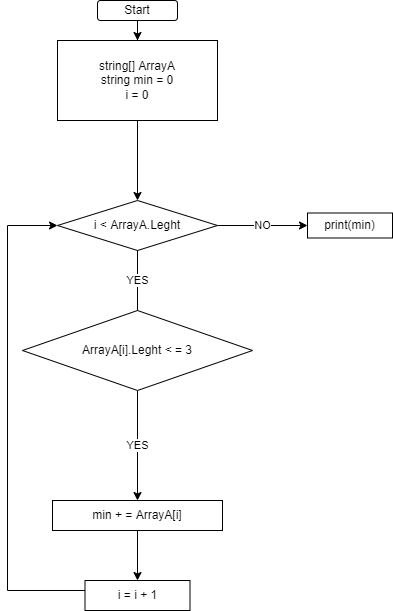

The diagram above was exported from draw.io. Its source (the exported page's mxGraphModel, read from the mxfile embedded in the PNG):
<mxGraphModel dx="1422" dy="888" grid="1" gridSize="10" guides="1" tooltips="1" connect="1" arrows="1" fold="1" page="1" pageScale="1" pageWidth="850" pageHeight="1100" math="0" shadow="0">
  <root>
    <mxCell id="0" />
    <mxCell id="1" parent="0" />
    <mxCell id="ir8c7GLq_QN87SzxozJ3-1" style="edgeStyle=orthogonalEdgeStyle;rounded=0;orthogonalLoop=1;jettySize=auto;html=1;entryX=0.5;entryY=0;entryDx=0;entryDy=0;" edge="1" parent="1" source="ir8c7GLq_QN87SzxozJ3-2" target="ir8c7GLq_QN87SzxozJ3-4">
      <mxGeometry relative="1" as="geometry" />
    </mxCell>
    <mxCell id="ir8c7GLq_QN87SzxozJ3-2" value="Start" style="rounded=1;whiteSpace=wrap;html=1;" vertex="1" parent="1">
      <mxGeometry x="100" y="10" width="80" height="20" as="geometry" />
    </mxCell>
    <mxCell id="ir8c7GLq_QN87SzxozJ3-3" style="edgeStyle=orthogonalEdgeStyle;rounded=0;orthogonalLoop=1;jettySize=auto;html=1;entryX=0.5;entryY=0;entryDx=0;entryDy=0;" edge="1" parent="1" source="ir8c7GLq_QN87SzxozJ3-4" target="ir8c7GLq_QN87SzxozJ3-7">
      <mxGeometry relative="1" as="geometry" />
    </mxCell>
    <mxCell id="ir8c7GLq_QN87SzxozJ3-4" value="string[] ArrayA&lt;br&gt;string min = 0&lt;br&gt;i = 0" style="rounded=0;whiteSpace=wrap;html=1;" vertex="1" parent="1">
      <mxGeometry x="60" y="50" width="160" height="80" as="geometry" />
    </mxCell>
    <mxCell id="ir8c7GLq_QN87SzxozJ3-5" value="YES" style="edgeStyle=orthogonalEdgeStyle;rounded=0;orthogonalLoop=1;jettySize=auto;html=1;entryX=0.5;entryY=0;entryDx=0;entryDy=0;startArrow=none;" edge="1" parent="1" source="ir8c7GLq_QN87SzxozJ3-16" target="ir8c7GLq_QN87SzxozJ3-9">
      <mxGeometry relative="1" as="geometry" />
    </mxCell>
    <mxCell id="ir8c7GLq_QN87SzxozJ3-6" value="NO" style="edgeStyle=orthogonalEdgeStyle;rounded=0;orthogonalLoop=1;jettySize=auto;html=1;entryX=0;entryY=0.5;entryDx=0;entryDy=0;" edge="1" parent="1" source="ir8c7GLq_QN87SzxozJ3-7" target="ir8c7GLq_QN87SzxozJ3-14">
      <mxGeometry relative="1" as="geometry">
        <mxPoint x="305" y="235" as="targetPoint" />
      </mxGeometry>
    </mxCell>
    <mxCell id="ir8c7GLq_QN87SzxozJ3-7" value="i &amp;lt; ArrayA.Leght" style="rhombus;whiteSpace=wrap;html=1;" vertex="1" parent="1">
      <mxGeometry x="60" y="210" width="160" height="50" as="geometry" />
    </mxCell>
    <mxCell id="ir8c7GLq_QN87SzxozJ3-8" style="edgeStyle=orthogonalEdgeStyle;rounded=0;orthogonalLoop=1;jettySize=auto;html=1;entryX=0.5;entryY=0;entryDx=0;entryDy=0;" edge="1" parent="1" source="ir8c7GLq_QN87SzxozJ3-9" target="ir8c7GLq_QN87SzxozJ3-11">
      <mxGeometry relative="1" as="geometry" />
    </mxCell>
    <mxCell id="ir8c7GLq_QN87SzxozJ3-9" value="min + = ArrayA[i]" style="rounded=0;whiteSpace=wrap;html=1;" vertex="1" parent="1">
      <mxGeometry x="55" y="510" width="170" height="30" as="geometry" />
    </mxCell>
    <mxCell id="ir8c7GLq_QN87SzxozJ3-10" style="edgeStyle=orthogonalEdgeStyle;rounded=0;orthogonalLoop=1;jettySize=auto;html=1;entryX=0;entryY=0.5;entryDx=0;entryDy=0;" edge="1" parent="1" source="ir8c7GLq_QN87SzxozJ3-11" target="ir8c7GLq_QN87SzxozJ3-7">
      <mxGeometry relative="1" as="geometry">
        <Array as="points">
          <mxPoint x="10" y="600" />
          <mxPoint x="10" y="235" />
        </Array>
      </mxGeometry>
    </mxCell>
    <mxCell id="ir8c7GLq_QN87SzxozJ3-11" value="i = i + 1" style="rounded=0;whiteSpace=wrap;html=1;" vertex="1" parent="1">
      <mxGeometry x="87.5" y="590" width="105" height="30" as="geometry" />
    </mxCell>
    <mxCell id="ir8c7GLq_QN87SzxozJ3-14" value="print(min)" style="rounded=0;whiteSpace=wrap;html=1;" vertex="1" parent="1">
      <mxGeometry x="310" y="222.5" width="85" height="25" as="geometry" />
    </mxCell>
    <mxCell id="ir8c7GLq_QN87SzxozJ3-16" value="ArrayA[i].Leght &amp;lt; = 3" style="rhombus;whiteSpace=wrap;html=1;" vertex="1" parent="1">
      <mxGeometry x="25" y="320" width="230" height="80" as="geometry" />
    </mxCell>
    <mxCell id="ir8c7GLq_QN87SzxozJ3-17" value="YES" style="edgeStyle=orthogonalEdgeStyle;rounded=0;orthogonalLoop=1;jettySize=auto;html=1;entryX=0.5;entryY=0;entryDx=0;entryDy=0;endArrow=none;" edge="1" parent="1" source="ir8c7GLq_QN87SzxozJ3-7" target="ir8c7GLq_QN87SzxozJ3-16">
      <mxGeometry relative="1" as="geometry">
        <mxPoint x="137.5" y="260" as="sourcePoint" />
        <mxPoint x="137.5" y="380" as="targetPoint" />
      </mxGeometry>
    </mxCell>
  </root>
</mxGraphModel>